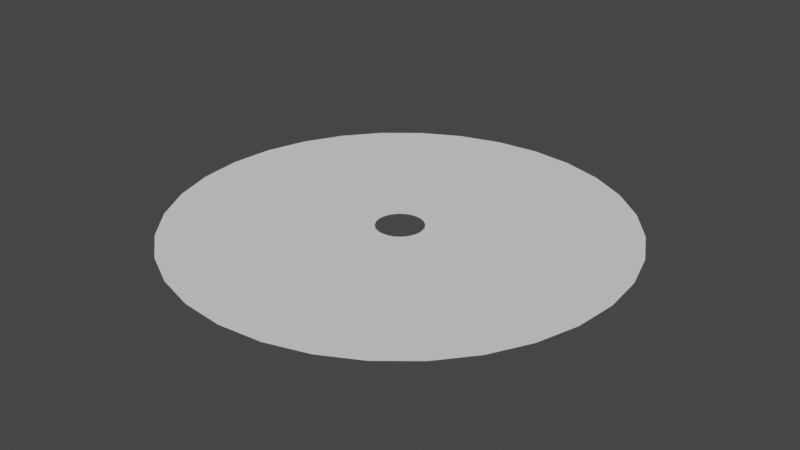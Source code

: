 # Source: Disk_mesh.blend  (saved by Blender 2.80.75; exported with 4.5.12 LTS)
import bpy
from mathutils import Matrix  # noqa: F401  (used for matrix-valued properties, if any)

bpy.ops.wm.read_factory_settings(use_empty=True)
scene = bpy.context.scene
scene.name = 'Scene'

# ---- collections
col_collection = bpy.data.collections.new('Collection'); scene.collection.children.link(col_collection)

# ---- world
world_world = bpy.data.worlds.new('World'); scene.world = world_world
world_world.use_nodes = True; world_world.node_tree.nodes.clear()
_N = world_world.node_tree.nodes; _L = world_world.node_tree.links
n0 = _N.new('ShaderNodeOutputWorld'); n0.name = 'World Output'; n0.location = (300, 300)
n1 = _N.new('ShaderNodeBackground'); n1.name = 'Background'; n1.location = (10, 300)
n1.inputs[0].default_value = (0.05088, 0.05088, 0.05088, 1.0)
_L.new(n1.outputs[0], n0.inputs[0])
n0.is_active_output = True
world_world.color = (0.05088, 0.05088, 0.05088)
world_world.use_sun_shadow = False
world_world.sun_shadow_jitter_overblur = 0.0

# ---- meshes
me_circle = bpy.data.meshes.new('Circle')
me_circle.from_pydata([(0.0, 1.0, 0.0), (-0.1951, 0.9808, 0.0), (-0.3827, 0.9239, 0.0), (-0.5556, 0.8315, 0.0), (-0.7071, 0.7071, 0.0), (-0.8315, 0.5556, 0.0), (-0.9239, 0.3827, 0.0), (-0.9808, 0.1951, 0.0), (-1.0, 7.55e-08, 0.0), (-0.9808, -0.1951, 0.0), (-0.9239, -0.3827, 0.0), (-0.8315, -0.5556, 0.0), (-0.7071, -0.7071, 0.0), (-0.5556, -0.8315, 0.0), (-0.3827, -0.9239, 0.0), (-0.1951, -0.9808, 0.0), (3.258e-07, -1.0, 0.0), (0.1951, -0.9808, 0.0), (0.3827, -0.9239, 0.0), (0.5556, -0.8315, 0.0), (0.7071, -0.7071, 0.0), (0.8315, -0.5556, 0.0), (0.9239, -0.3827, 0.0), (0.9808, -0.1951, 0.0), (1.0, 9.656e-07, 0.0), (0.9808, 0.1951, 0.0), (0.9239, 0.3827, 0.0), (0.8315, 0.5556, 0.0), (0.7071, 0.7071, 0.0), (0.5556, 0.8315, 0.0), (0.3827, 0.9239, 0.0), (0.1951, 0.9808, 0.0), (-1.037e-07, 0.1046, 0.0), (-0.0204, 0.1025, 0.0), (-0.04001, 0.09659, 0.0), (-0.05809, 0.08693, 0.0), (-0.07393, 0.07393, 0.0), (-0.08693, 0.05809, 0.0), (-0.09659, 0.04001, 0.0), (-0.1025, 0.0204, 0.0), (-0.1046, 2.646e-07, 0.0), (-0.1025, -0.0204, 0.0), (-0.09659, -0.04001, 0.0), (-0.08693, -0.05808, 0.0), (-0.07393, -0.07393, 0.0), (-0.05809, -0.08693, 0.0), (-0.04001, -0.09659, 0.0), (-0.0204, -0.1025, 0.0), (-6.964e-08, -0.1045, 0.0), (0.0204, -0.1025, 0.0), (0.04001, -0.09659, 0.0), (0.05808, -0.08693, 0.0), (0.07393, -0.07393, 0.0), (0.08693, -0.05808, 0.0), (0.09659, -0.04001, 0.0), (0.1025, -0.0204, 0.0), (0.1046, 3.576e-07, 0.0), (0.1025, 0.0204, 0.0), (0.09659, 0.04001, 0.0), (0.08693, 0.05809, 0.0), (0.07393, 0.07393, 0.0), (0.05808, 0.08693, 0.0), (0.04001, 0.09659, 0.0), (0.0204, 0.1025, 0.0), (-0.1602, -0.8051, 0.0), (-0.1252, -0.6295, 0.0), (-0.09027, -0.4538, 0.0), (-0.05534, -0.2782, 0.0), (9.455e-09, -0.2836, 0.0), (8.855e-08, -0.4627, 0.0), (1.676e-07, -0.6418, 0.0), (2.467e-07, -0.8209, 0.0), (-0.3141, 0.7584, 0.0), (-0.2456, 0.593, 0.0), (-0.1771, 0.4275, 0.0), (-0.1085, 0.262, 0.0), (-0.1576, 0.2358, 0.0), (-0.2571, 0.3847, 0.0), (-0.3566, 0.5337, 0.0), (-0.4561, 0.6826, 0.0), (0.4561, 0.6826, 0.0), (0.3566, 0.5337, 0.0), (0.2571, 0.3847, 0.0), (0.1576, 0.2358, 0.0), (0.1085, 0.262, 0.0), (0.1771, 0.4275, 0.0), (0.2456, 0.593, 0.0), (0.3141, 0.7584, 0.0), (0.05534, -0.2782, 0.0), (0.09027, -0.4538, 0.0), (0.1252, -0.6295, 0.0), (0.1602, -0.8051, 0.0), (-0.2006, 0.2006, 0.0), (-0.3272, 0.3272, 0.0), (-0.4538, 0.4538, 0.0), (-0.5805, 0.5805, 0.0), (0.05533, 0.2782, 0.0), (0.09027, 0.4538, 0.0), (0.1252, 0.6295, 0.0), (0.1602, 0.8051, 0.0), (0.1085, -0.262, 0.0), (0.1771, -0.4275, 0.0), (0.2456, -0.593, 0.0), (0.3141, -0.7584, 0.0), (-0.2358, 0.1576, 0.0), (-0.3847, 0.2571, 0.0), (-0.5337, 0.3566, 0.0), (-0.6826, 0.4561, 0.0), (-8.297e-08, 0.2836, 0.0), (-6.223e-08, 0.4627, 0.0), (-4.148e-08, 0.6418, 0.0), (-2.074e-08, 0.8209, 0.0), (0.1576, -0.2358, 0.0), (0.2571, -0.3847, 0.0), (0.3566, -0.5337, 0.0), (0.4561, -0.6826, 0.0), (-0.262, 0.1085, 0.0), (-0.4275, 0.1771, 0.0), (-0.593, 0.2456, 0.0), (-0.7584, 0.3141, 0.0), (0.2006, -0.2006, 0.0), (0.3272, -0.3272, 0.0), (0.4538, -0.4538, 0.0), (0.5805, -0.5805, 0.0), (-0.2782, 0.05534, 0.0), (-0.4538, 0.09027, 0.0), (-0.6295, 0.1252, 0.0), (-0.8051, 0.1602, 0.0), (0.2358, -0.1576, 0.0), (0.3847, -0.2571, 0.0), (0.5337, -0.3566, 0.0), (0.6826, -0.4561, 0.0), (-0.2836, 2.268e-07, 0.0), (-0.4627, 1.889e-07, 0.0), (-0.6418, 1.511e-07, 0.0), (-0.8209, 1.133e-07, 0.0), (0.262, -0.1085, 0.0), (0.4275, -0.1771, 0.0), (0.593, -0.2456, 0.0), (0.7584, -0.3141, 0.0), (-0.2782, -0.05534, 0.0), (-0.4538, -0.09027, 0.0), (-0.6295, -0.1252, 0.0), (-0.8051, -0.1602, 0.0), (0.2782, -0.05534, 0.0), (0.4538, -0.09027, 0.0), (0.6295, -0.1252, 0.0), (0.8051, -0.1602, 0.0), (-0.262, -0.1085, 0.0), (-0.4275, -0.1771, 0.0), (-0.593, -0.2456, 0.0), (-0.7584, -0.3141, 0.0), (0.2836, 4.792e-07, 0.0), (0.4627, 6.008e-07, 0.0), (0.6418, 7.224e-07, 0.0), (0.8209, 8.44e-07, 0.0), (-0.2358, -0.1576, 0.0), (-0.3847, -0.2571, 0.0), (-0.5337, -0.3566, 0.0), (-0.6826, -0.4561, 0.0), (0.2782, 0.05534, 0.0), (0.4538, 0.09027, 0.0), (0.6295, 0.1252, 0.0), (0.8051, 0.1602, 0.0), (-0.2006, -0.2006, 0.0), (-0.3272, -0.3272, 0.0), (-0.4538, -0.4538, 0.0), (-0.5805, -0.5805, 0.0), (0.262, 0.1085, 0.0), (0.4275, 0.1771, 0.0), (0.593, 0.2456, 0.0), (0.7584, 0.3141, 0.0), (-0.1576, -0.2358, 0.0), (-0.2571, -0.3847, 0.0), (-0.3566, -0.5337, 0.0), (-0.4561, -0.6826, 0.0), (0.2358, 0.1576, 0.0), (0.3847, 0.2571, 0.0), (0.5337, 0.3566, 0.0), (0.6826, 0.4561, 0.0), (-0.1085, -0.262, 0.0), (-0.1771, -0.4275, 0.0), (-0.2456, -0.593, 0.0), (-0.3141, -0.7584, 0.0), (-0.05534, 0.2782, 0.0), (-0.09027, 0.4538, 0.0), (-0.1252, 0.6295, 0.0), (-0.1602, 0.8051, 0.0), (0.2006, 0.2006, 0.0), (0.3272, 0.3272, 0.0), (0.4538, 0.4538, 0.0), (0.5805, 0.5805, 0.0), (-0.02378, -0.1196, 0.0), (-0.04665, 0.1126, 0.0), (0.06773, 0.1014, 0.0), (-6.198e-08, -0.1219, 0.0), (-0.06773, 0.1014, 0.0), (0.04665, 0.1126, 0.0), (0.02378, -0.1196, 0.0), (-0.0862, 0.0862, 0.0), (0.02378, 0.1196, 0.0), (0.04665, -0.1126, 0.0), (-0.1014, 0.06773, 0.0), (-1.017e-07, 0.1219, 0.0), (0.06773, -0.1014, 0.0), (-0.1126, 0.04665, 0.0), (0.0862, -0.0862, 0.0), (-0.1196, 0.02378, 0.0), (0.1014, -0.06773, 0.0), (-0.1219, 2.609e-07, 0.0), (0.1126, -0.04665, 0.0), (-0.1196, -0.02378, 0.0), (0.1196, -0.02378, 0.0), (-0.1126, -0.04665, 0.0), (0.1219, 3.694e-07, 0.0), (-0.1014, -0.06773, 0.0), (0.1196, 0.02378, 0.0), (-0.0862, -0.0862, 0.0), (0.1126, 0.04665, 0.0), (-0.06773, -0.1014, 0.0), (0.1014, 0.06773, 0.0), (-0.04665, -0.1126, 0.0), (-0.02378, 0.1196, 0.0), (0.0862, 0.0862, 0.0)], [], [(195, 192, 47, 48), (196, 193, 34, 35), (197, 194, 61, 62), (198, 195, 48, 49), (199, 196, 35, 36), (200, 197, 62, 63), (201, 198, 49, 50), (202, 199, 36, 37), (203, 200, 63, 32), (204, 201, 50, 51), (205, 202, 37, 38), (206, 204, 51, 52), (207, 205, 38, 39), (208, 206, 52, 53), (209, 207, 39, 40), (210, 208, 53, 54), (211, 209, 40, 41), (212, 210, 54, 55), (213, 211, 41, 42), (214, 212, 55, 56), (215, 213, 42, 43), (216, 214, 56, 57), (217, 215, 43, 44), (218, 216, 57, 58), (219, 217, 44, 45), (220, 218, 58, 59), (221, 219, 45, 46), (222, 203, 32, 33), (223, 220, 59, 60), (192, 221, 46, 47), (193, 222, 33, 34), (194, 223, 60, 61), (29, 28, 191, 80), (80, 191, 190, 81), (81, 190, 189, 82), (82, 189, 188, 83), (2, 1, 187, 72), (72, 187, 186, 73), (73, 186, 185, 74), (74, 185, 184, 75), (15, 14, 183, 64), (64, 183, 182, 65), (65, 182, 181, 66), (66, 181, 180, 67), (28, 27, 179, 191), (191, 179, 178, 190), (190, 178, 177, 189), (189, 177, 176, 188), (1, 0, 111, 187), (187, 111, 110, 186), (186, 110, 109, 185), (185, 109, 108, 184), (14, 13, 175, 183), (183, 175, 174, 182), (182, 174, 173, 181), (181, 173, 172, 180), (27, 26, 171, 179), (179, 171, 170, 178), (178, 170, 169, 177), (177, 169, 168, 176), (13, 12, 167, 175), (175, 167, 166, 174), (174, 166, 165, 173), (173, 165, 164, 172), (26, 25, 163, 171), (171, 163, 162, 170), (170, 162, 161, 169), (169, 161, 160, 168), (12, 11, 159, 167), (167, 159, 158, 166), (166, 158, 157, 165), (165, 157, 156, 164), (25, 24, 155, 163), (163, 155, 154, 162), (162, 154, 153, 161), (161, 153, 152, 160), (11, 10, 151, 159), (159, 151, 150, 158), (158, 150, 149, 157), (157, 149, 148, 156), (24, 23, 147, 155), (155, 147, 146, 154), (154, 146, 145, 153), (153, 145, 144, 152), (10, 9, 143, 151), (151, 143, 142, 150), (150, 142, 141, 149), (149, 141, 140, 148), (23, 22, 139, 147), (147, 139, 138, 146), (146, 138, 137, 145), (145, 137, 136, 144), (9, 8, 135, 143), (143, 135, 134, 142), (142, 134, 133, 141), (141, 133, 132, 140), (22, 21, 131, 139), (139, 131, 130, 138), (138, 130, 129, 137), (137, 129, 128, 136), (8, 7, 127, 135), (135, 127, 126, 134), (134, 126, 125, 133), (133, 125, 124, 132), (21, 20, 123, 131), (131, 123, 122, 130), (130, 122, 121, 129), (129, 121, 120, 128), (7, 6, 119, 127), (127, 119, 118, 126), (126, 118, 117, 125), (125, 117, 116, 124), (20, 19, 115, 123), (123, 115, 114, 122), (122, 114, 113, 121), (121, 113, 112, 120), (6, 5, 107, 119), (119, 107, 106, 118), (118, 106, 105, 117), (117, 105, 104, 116), (19, 18, 103, 115), (115, 103, 102, 114), (114, 102, 101, 113), (113, 101, 100, 112), (0, 31, 99, 111), (111, 99, 98, 110), (110, 98, 97, 109), (109, 97, 96, 108), (5, 4, 95, 107), (107, 95, 94, 106), (106, 94, 93, 105), (105, 93, 92, 104), (18, 17, 91, 103), (103, 91, 90, 102), (102, 90, 89, 101), (101, 89, 88, 100), (31, 30, 87, 99), (99, 87, 86, 98), (98, 86, 85, 97), (97, 85, 84, 96), (4, 3, 79, 95), (95, 79, 78, 94), (94, 78, 77, 93), (93, 77, 76, 92), (17, 16, 71, 91), (91, 71, 70, 90), (90, 70, 69, 89), (89, 69, 68, 88), (30, 29, 80, 87), (87, 80, 81, 86), (86, 81, 82, 85), (85, 82, 83, 84), (3, 2, 72, 79), (79, 72, 73, 78), (78, 73, 74, 77), (77, 74, 75, 76), (16, 15, 64, 71), (71, 64, 65, 70), (70, 65, 66, 69), (69, 66, 67, 68), (83, 188, 223, 194), (75, 184, 222, 193), (67, 180, 221, 192), (188, 176, 220, 223), (184, 108, 203, 222), (180, 172, 219, 221), (176, 168, 218, 220), (172, 164, 217, 219), (168, 160, 216, 218), (164, 156, 215, 217), (160, 152, 214, 216), (156, 148, 213, 215), (152, 144, 212, 214), (148, 140, 211, 213), (144, 136, 210, 212), (140, 132, 209, 211), (136, 128, 208, 210), (132, 124, 207, 209), (128, 120, 206, 208), (124, 116, 205, 207), (120, 112, 204, 206), (116, 104, 202, 205), (112, 100, 201, 204), (108, 96, 200, 203), (104, 92, 199, 202), (100, 88, 198, 201), (96, 84, 197, 200), (92, 76, 196, 199), (88, 68, 195, 198), (84, 83, 194, 197), (76, 75, 193, 196), (68, 67, 192, 195)])
_uv = me_circle.uv_layers.new(name='UVMap')
_uv.uv.foreach_set('vector', [0.3431, 0.9768, 0.3119, 0.9768, 0.3119, 0.9961, 0.3431, 0.9961, 0.9356, 0.9768, 0.9044, 0.9768, 0.9044, 0.9961, 0.9356, 0.9961, 0.7797, 0.9768, 0.7485, 0.9768, 0.7485, 0.9961, 0.7797, 0.9961, 0.3743, 0.9768, 0.3431, 0.9768, 0.3431, 0.9961, 0.3743, 0.9961, 0.9668, 0.9768, 0.9356, 0.9768, 0.9356, 0.9961, 0.9668, 0.9961, 0.8109, 0.9768, 0.7797, 0.9768, 0.7797, 0.9961, 0.8109, 0.9961, 0.4054, 0.9768, 0.3743, 0.9768, 0.3743, 0.9961, 0.4054, 0.9961, 0.998, 0.9768, 0.9668, 0.9768, 0.9668, 0.9961, 0.998, 0.9961, 0.8421, 0.9768, 0.8109, 0.9768, 0.8109, 0.9961, 0.8421, 0.9961, 0.4366, 0.9768, 0.4054, 0.9768, 0.4054, 0.9961, 0.4366, 0.9961, 0.03119, 0.9768, 0.0, 0.9768, 0.0, 0.9961, 0.03119, 0.9961, 0.4678, 0.9768, 0.4366, 0.9768, 0.4366, 0.9961, 0.4678, 0.9961, 0.06238, 0.9768, 0.03119, 0.9768, 0.03119, 0.9961, 0.06238, 0.9961, 0.499, 0.9768, 0.4678, 0.9768, 0.4678, 0.9961, 0.499, 0.9961, 0.09356, 0.9768, 0.06238, 0.9768, 0.06238, 0.9961, 0.09356, 0.9961, 0.5302, 0.9768, 0.499, 0.9768, 0.499, 0.9961, 0.5302, 0.9961, 0.1248, 0.9768, 0.09356, 0.9768, 0.09356, 0.9961, 0.1248, 0.9961, 0.5614, 0.9768, 0.5302, 0.9768, 0.5302, 0.9961, 0.5614, 0.9961, 0.1559, 0.9768, 0.1248, 0.9768, 0.1248, 0.9961, 0.1559, 0.9961, 0.5926, 0.9768, 0.5614, 0.9768, 0.5614, 0.9961, 0.5926, 0.9961, 0.1871, 0.9768, 0.1559, 0.9768, 0.1559, 0.9961, 0.1871, 0.9961, 0.6238, 0.9768, 0.5926, 0.9768, 0.5926, 0.9961, 0.6238, 0.9961, 0.2183, 0.9768, 0.1871, 0.9768, 0.1871, 0.9961, 0.2183, 0.9961, 0.6549, 0.9768, 0.6238, 0.9768, 0.6238, 0.9961, 0.6549, 0.9961, 0.2495, 0.9768, 0.2183, 0.9768, 0.2183, 0.9961, 0.2495, 0.9961, 0.6861, 0.9768, 0.6549, 0.9768, 0.6549, 0.9961, 0.6861, 0.9961, 0.2807, 0.9768, 0.2495, 0.9768, 0.2495, 0.9961, 0.2807, 0.9961, 0.8733, 0.9768, 0.8421, 0.9768, 0.8421, 0.9961, 0.8733, 0.9961, 0.7173, 0.9768, 0.6861, 0.9768, 0.6861, 0.9961, 0.7173, 0.9961, 0.3119, 0.9768, 0.2807, 0.9768, 0.2807, 0.9961, 0.3119, 0.9961, 0.9044, 0.9768, 0.8733, 0.9768, 0.8733, 0.9961, 0.9044, 0.9961, 0.7485, 0.9768, 0.7173, 0.9768, 0.7173, 0.9961, 0.7485, 0.9961, 0.7485, 2.98e-08, 0.7173, 2.98e-08, 0.7173, 0.1992, 0.7485, 0.1992, 0.7485, 0.1992, 0.7173, 0.1992, 0.7173, 0.3985, 0.7485, 0.3985, 0.7485, 0.3985, 0.7173, 0.3985, 0.7173, 0.5977, 0.7485, 0.5977, 0.7485, 0.5977, 0.7173, 0.5977, 0.7173, 0.7969, 0.7485, 0.7969, 0.9044, 2.98e-08, 0.8733, 2.98e-08, 0.8733, 0.1992, 0.9044, 0.1992, 0.9044, 0.1992, 0.8733, 0.1992, 0.8733, 0.3985, 0.9044, 0.3985, 0.9044, 0.3985, 0.8733, 0.3985, 0.8733, 0.5977, 0.9044, 0.5977, 0.9044, 0.5977, 0.8733, 0.5977, 0.8733, 0.7969, 0.9044, 0.7969, 0.3119, 2.98e-08, 0.2807, 2.98e-08, 0.2807, 0.1992, 0.3119, 0.1992, 0.3119, 0.1992, 0.2807, 0.1992, 0.2807, 0.3985, 0.3119, 0.3985, 0.3119, 0.3985, 0.2807, 0.3985, 0.2807, 0.5977, 0.3119, 0.5977, 0.3119, 0.5977, 0.2807, 0.5977, 0.2807, 0.7969, 0.3119, 0.7969, 0.7173, 2.98e-08, 0.6861, 2.98e-08, 0.6861, 0.1992, 0.7173, 0.1992, 0.7173, 0.1992, 0.6861, 0.1992, 0.6861, 0.3985, 0.7173, 0.3985, 0.7173, 0.3985, 0.6861, 0.3985, 0.6861, 0.5977, 0.7173, 0.5977, 0.7173, 0.5977, 0.6861, 0.5977, 0.6861, 0.7969, 0.7173, 0.7969, 0.8733, 2.98e-08, 0.8421, 2.98e-08, 0.8421, 0.1992, 0.8733, 0.1992, 0.8733, 0.1992, 0.8421, 0.1992, 0.8421, 0.3985, 0.8733, 0.3985, 0.8733, 0.3985, 0.8421, 0.3985, 0.8421, 0.5977, 0.8733, 0.5977, 0.8733, 0.5977, 0.8421, 0.5977, 0.8421, 0.7969, 0.8733, 0.7969, 0.2807, 2.98e-08, 0.2495, 2.98e-08, 0.2495, 0.1992, 0.2807, 0.1992, 0.2807, 0.1992, 0.2495, 0.1992, 0.2495, 0.3985, 0.2807, 0.3985, 0.2807, 0.3985, 0.2495, 0.3985, 0.2495, 0.5977, 0.2807, 0.5977, 0.2807, 0.5977, 0.2495, 0.5977, 0.2495, 0.7969, 0.2807, 0.7969, 0.6861, 2.98e-08, 0.6549, 2.98e-08, 0.6549, 0.1992, 0.6861, 0.1992, 0.6861, 0.1992, 0.6549, 0.1992, 0.6549, 0.3985, 0.6861, 0.3985, 0.6861, 0.3985, 0.6549, 0.3985, 0.6549, 0.5977, 0.6861, 0.5977, 0.6861, 0.5977, 0.6549, 0.5977, 0.6549, 0.7969, 0.6861, 0.7969, 0.2495, 2.98e-08, 0.2183, 2.98e-08, 0.2183, 0.1992, 0.2495, 0.1992, 0.2495, 0.1992, 0.2183, 0.1992, 0.2183, 0.3985, 0.2495, 0.3985, 0.2495, 0.3985, 0.2183, 0.3985, 0.2183, 0.5977, 0.2495, 0.5977, 0.2495, 0.5977, 0.2183, 0.5977, 0.2183, 0.7969, 0.2495, 0.7969, 0.6549, 2.98e-08, 0.6238, 2.98e-08, 0.6238, 0.1992, 0.6549, 0.1992, 0.6549, 0.1992, 0.6238, 0.1992, 0.6238, 0.3985, 0.6549, 0.3985, 0.6549, 0.3985, 0.6238, 0.3985, 0.6238, 0.5977, 0.6549, 0.5977, 0.6549, 0.5977, 0.6238, 0.5977, 0.6238, 0.7969, 0.6549, 0.7969, 0.2183, 2.98e-08, 0.1871, 2.98e-08, 0.1871, 0.1992, 0.2183, 0.1992, 0.2183, 0.1992, 0.1871, 0.1992, 0.1871, 0.3985, 0.2183, 0.3985, 0.2183, 0.3985, 0.1871, 0.3985, 0.1871, 0.5977, 0.2183, 0.5977, 0.2183, 0.5977, 0.1871, 0.5977, 0.1871, 0.7969, 0.2183, 0.7969, 0.6238, 2.98e-08, 0.5926, 2.98e-08, 0.5926, 0.1992, 0.6238, 0.1992, 0.6238, 0.1992, 0.5926, 0.1992, 0.5926, 0.3985, 0.6238, 0.3985, 0.6238, 0.3985, 0.5926, 0.3985, 0.5926, 0.5977, 0.6238, 0.5977, 0.6238, 0.5977, 0.5926, 0.5977, 0.5926, 0.7969, 0.6238, 0.7969, 0.1871, 2.98e-08, 0.1559, 2.98e-08, 0.1559, 0.1992, 0.1871, 0.1992, 0.1871, 0.1992, 0.1559, 0.1992, 0.1559, 0.3985, 0.1871, 0.3985, 0.1871, 0.3985, 0.1559, 0.3985, 0.1559, 0.5977, 0.1871, 0.5977, 0.1871, 0.5977, 0.1559, 0.5977, 0.1559, 0.7969, 0.1871, 0.7969, 0.5926, 2.98e-08, 0.5614, 2.98e-08, 0.5614, 0.1992, 0.5926, 0.1992, 0.5926, 0.1992, 0.5614, 0.1992, 0.5614, 0.3985, 0.5926, 0.3985, 0.5926, 0.3985, 0.5614, 0.3985, 0.5614, 0.5977, 0.5926, 0.5977, 0.5926, 0.5977, 0.5614, 0.5977, 0.5614, 0.7969, 0.5926, 0.7969, 0.1559, 2.98e-08, 0.1248, 2.98e-08, 0.1248, 0.1992, 0.1559, 0.1992, 0.1559, 0.1992, 0.1248, 0.1992, 0.1248, 0.3985, 0.1559, 0.3985, 0.1559, 0.3985, 0.1248, 0.3985, 0.1248, 0.5977, 0.1559, 0.5977, 0.1559, 0.5977, 0.1248, 0.5977, 0.1248, 0.7969, 0.1559, 0.7969, 0.5614, 2.98e-08, 0.5302, 2.98e-08, 0.5302, 0.1992, 0.5614, 0.1992, 0.5614, 0.1992, 0.5302, 0.1992, 0.5302, 0.3985, 0.5614, 0.3985, 0.5614, 0.3985, 0.5302, 0.3985, 0.5302, 0.5977, 0.5614, 0.5977, 0.5614, 0.5977, 0.5302, 0.5977, 0.5302, 0.7969, 0.5614, 0.7969, 0.1248, 2.98e-08, 0.09356, 2.98e-08, 0.09356, 0.1992, 0.1248, 0.1992, 0.1248, 0.1992, 0.09356, 0.1992, 0.09356, 0.3985, 0.1248, 0.3985, 0.1248, 0.3985, 0.09356, 0.3985, 0.09356, 0.5977, 0.1248, 0.5977, 0.1248, 0.5977, 0.09356, 0.5977, 0.09356, 0.7969, 0.1248, 0.7969, 0.5302, 2.98e-08, 0.499, 2.98e-08, 0.499, 0.1992, 0.5302, 0.1992, 0.5302, 0.1992, 0.499, 0.1992, 0.499, 0.3985, 0.5302, 0.3985, 0.5302, 0.3985, 0.499, 0.3985, 0.499, 0.5977, 0.5302, 0.5977, 0.5302, 0.5977, 0.499, 0.5977, 0.499, 0.7969, 0.5302, 0.7969, 0.09356, 2.98e-08, 0.06238, 2.98e-08, 0.06238, 0.1992, 0.09356, 0.1992, 0.09356, 0.1992, 0.06238, 0.1992, 0.06238, 0.3985, 0.09356, 0.3985, 0.09356, 0.3985, 0.06238, 0.3985, 0.06238, 0.5977, 0.09356, 0.5977, 0.09356, 0.5977, 0.06238, 0.5977, 0.06238, 0.7969, 0.09356, 0.7969, 0.499, 2.98e-08, 0.4678, 2.98e-08, 0.4678, 0.1992, 0.499, 0.1992, 0.499, 0.1992, 0.4678, 0.1992, 0.4678, 0.3985, 0.499, 0.3985, 0.499, 0.3985, 0.4678, 0.3985, 0.4678, 0.5977, 0.499, 0.5977, 0.499, 0.5977, 0.4678, 0.5977, 0.4678, 0.7969, 0.499, 0.7969, 0.06238, 2.98e-08, 0.03119, 2.98e-08, 0.03119, 0.1992, 0.06238, 0.1992, 0.06238, 0.1992, 0.03119, 0.1992, 0.03119, 0.3985, 0.06238, 0.3985, 0.06238, 0.3985, 0.03119, 0.3985, 0.03119, 0.5977, 0.06238, 0.5977, 0.06238, 0.5977, 0.03119, 0.5977, 0.03119, 0.7969, 0.06238, 0.7969, 0.4678, 2.98e-08, 0.4366, 2.98e-08, 0.4366, 0.1992, 0.4678, 0.1992, 0.4678, 0.1992, 0.4366, 0.1992, 0.4366, 0.3985, 0.4678, 0.3985, 0.4678, 0.3985, 0.4366, 0.3985, 0.4366, 0.5977, 0.4678, 0.5977, 0.4678, 0.5977, 0.4366, 0.5977, 0.4366, 0.7969, 0.4678, 0.7969, 0.03119, 2.98e-08, 0.0, 2.98e-08, 0.0, 0.1992, 0.03119, 0.1992, 0.03119, 0.1992, 0.0, 0.1992, 0.0, 0.3985, 0.03119, 0.3985, 0.03119, 0.3985, 0.0, 0.3985, 0.0, 0.5977, 0.03119, 0.5977, 0.03119, 0.5977, 0.0, 0.5977, 0.0, 0.7969, 0.03119, 0.7969, 0.4366, 2.98e-08, 0.4054, 2.98e-08, 0.4054, 0.1992, 0.4366, 0.1992, 0.4366, 0.1992, 0.4054, 0.1992, 0.4054, 0.3985, 0.4366, 0.3985, 0.4366, 0.3985, 0.4054, 0.3985, 0.4054, 0.5977, 0.4366, 0.5977, 0.4366, 0.5977, 0.4054, 0.5977, 0.4054, 0.7969, 0.4366, 0.7969, 0.8421, 2.98e-08, 0.8109, 2.98e-08, 0.8109, 0.1992, 0.8421, 0.1992, 0.8421, 0.1992, 0.8109, 0.1992, 0.8109, 0.3985, 0.8421, 0.3985, 0.8421, 0.3985, 0.8109, 0.3985, 0.8109, 0.5977, 0.8421, 0.5977, 0.8421, 0.5977, 0.8109, 0.5977, 0.8109, 0.7969, 0.8421, 0.7969, 0.998, 2.98e-08, 0.9668, 2.98e-08, 0.9668, 0.1992, 0.998, 0.1992, 0.998, 0.1992, 0.9668, 0.1992, 0.9668, 0.3985, 0.998, 0.3985, 0.998, 0.3985, 0.9668, 0.3985, 0.9668, 0.5977, 0.998, 0.5977, 0.998, 0.5977, 0.9668, 0.5977, 0.9668, 0.7969, 0.998, 0.7969, 0.4054, 2.98e-08, 0.3743, 2.98e-08, 0.3743, 0.1992, 0.4054, 0.1992, 0.4054, 0.1992, 0.3743, 0.1992, 0.3743, 0.3985, 0.4054, 0.3985, 0.4054, 0.3985, 0.3743, 0.3985, 0.3743, 0.5977, 0.4054, 0.5977, 0.4054, 0.5977, 0.3743, 0.5977, 0.3743, 0.7969, 0.4054, 0.7969, 0.8109, 2.98e-08, 0.7797, 2.98e-08, 0.7797, 0.1992, 0.8109, 0.1992, 0.8109, 0.1992, 0.7797, 0.1992, 0.7797, 0.3985, 0.8109, 0.3985, 0.8109, 0.3985, 0.7797, 0.3985, 0.7797, 0.5977, 0.8109, 0.5977, 0.8109, 0.5977, 0.7797, 0.5977, 0.7797, 0.7969, 0.8109, 0.7969, 0.9668, 2.98e-08, 0.9356, 2.98e-08, 0.9356, 0.1992, 0.9668, 0.1992, 0.9668, 0.1992, 0.9356, 0.1992, 0.9356, 0.3985, 0.9668, 0.3985, 0.9668, 0.3985, 0.9356, 0.3985, 0.9356, 0.5977, 0.9668, 0.5977, 0.9668, 0.5977, 0.9356, 0.5977, 0.9356, 0.7969, 0.9668, 0.7969, 0.3743, 2.98e-08, 0.3431, 2.98e-08, 0.3431, 0.1992, 0.3743, 0.1992, 0.3743, 0.1992, 0.3431, 0.1992, 0.3431, 0.3985, 0.3743, 0.3985, 0.3743, 0.3985, 0.3431, 0.3985, 0.3431, 0.5977, 0.3743, 0.5977, 0.3743, 0.5977, 0.3431, 0.5977, 0.3431, 0.7969, 0.3743, 0.7969, 0.7797, 2.98e-08, 0.7485, 2.98e-08, 0.7485, 0.1992, 0.7797, 0.1992, 0.7797, 0.1992, 0.7485, 0.1992, 0.7485, 0.3985, 0.7797, 0.3985, 0.7797, 0.3985, 0.7485, 0.3985, 0.7485, 0.5977, 0.7797, 0.5977, 0.7797, 0.5977, 0.7485, 0.5977, 0.7485, 0.7969, 0.7797, 0.7969, 0.9356, 2.98e-08, 0.9044, 2.98e-08, 0.9044, 0.1992, 0.9356, 0.1992, 0.9356, 0.1992, 0.9044, 0.1992, 0.9044, 0.3985, 0.9356, 0.3985, 0.9356, 0.3985, 0.9044, 0.3985, 0.9044, 0.5977, 0.9356, 0.5977, 0.9356, 0.5977, 0.9044, 0.5977, 0.9044, 0.7969, 0.9356, 0.7969, 0.3431, 2.98e-08, 0.3119, 2.98e-08, 0.3119, 0.1992, 0.3431, 0.1992, 0.3431, 0.1992, 0.3119, 0.1992, 0.3119, 0.3985, 0.3431, 0.3985, 0.3431, 0.3985, 0.3119, 0.3985, 0.3119, 0.5977, 0.3431, 0.5977, 0.3431, 0.5977, 0.3119, 0.5977, 0.3119, 0.7969, 0.3431, 0.7969, 0.7485, 0.7969, 0.7173, 0.7969, 0.7173, 0.9768, 0.7485, 0.9768, 0.9044, 0.7969, 0.8733, 0.7969, 0.8733, 0.9768, 0.9044, 0.9768, 0.3119, 0.7969, 0.2807, 0.7969, 0.2807, 0.9768, 0.3119, 0.9768, 0.7173, 0.7969, 0.6861, 0.7969, 0.6861, 0.9768, 0.7173, 0.9768, 0.8733, 0.7969, 0.8421, 0.7969, 0.8421, 0.9768, 0.8733, 0.9768, 0.2807, 0.7969, 0.2495, 0.7969, 0.2495, 0.9768, 0.2807, 0.9768, 0.6861, 0.7969, 0.6549, 0.7969, 0.6549, 0.9768, 0.6861, 0.9768, 0.2495, 0.7969, 0.2183, 0.7969, 0.2183, 0.9768, 0.2495, 0.9768, 0.6549, 0.7969, 0.6238, 0.7969, 0.6238, 0.9768, 0.6549, 0.9768, 0.2183, 0.7969, 0.1871, 0.7969, 0.1871, 0.9768, 0.2183, 0.9768, 0.6238, 0.7969, 0.5926, 0.7969, 0.5926, 0.9768, 0.6238, 0.9768, 0.1871, 0.7969, 0.1559, 0.7969, 0.1559, 0.9768, 0.1871, 0.9768, 0.5926, 0.7969, 0.5614, 0.7969, 0.5614, 0.9768, 0.5926, 0.9768, 0.1559, 0.7969, 0.1248, 0.7969, 0.1248, 0.9768, 0.1559, 0.9768, 0.5614, 0.7969, 0.5302, 0.7969, 0.5302, 0.9768, 0.5614, 0.9768, 0.1248, 0.7969, 0.09356, 0.7969, 0.09356, 0.9768, 0.1248, 0.9768, 0.5302, 0.7969, 0.499, 0.7969, 0.499, 0.9768, 0.5302, 0.9768, 0.09356, 0.7969, 0.06238, 0.7969, 0.06238, 0.9768, 0.09356, 0.9768, 0.499, 0.7969, 0.4678, 0.7969, 0.4678, 0.9768, 0.499, 0.9768, 0.06238, 0.7969, 0.03119, 0.7969, 0.03119, 0.9768, 0.06238, 0.9768, 0.4678, 0.7969, 0.4366, 0.7969, 0.4366, 0.9768, 0.4678, 0.9768, 0.03119, 0.7969, 0.0, 0.7969, 0.0, 0.9768, 0.03119, 0.9768, 0.4366, 0.7969, 0.4054, 0.7969, 0.4054, 0.9768, 0.4366, 0.9768, 0.8421, 0.7969, 0.8109, 0.7969, 0.8109, 0.9768, 0.8421, 0.9768, 0.998, 0.7969, 0.9668, 0.7969, 0.9668, 0.9768, 0.998, 0.9768, 0.4054, 0.7969, 0.3743, 0.7969, 0.3743, 0.9768, 0.4054, 0.9768, 0.8109, 0.7969, 0.7797, 0.7969, 0.7797, 0.9768, 0.8109, 0.9768, 0.9668, 0.7969, 0.9356, 0.7969, 0.9356, 0.9768, 0.9668, 0.9768, 0.3743, 0.7969, 0.3431, 0.7969, 0.3431, 0.9768, 0.3743, 0.9768, 0.7797, 0.7969, 0.7485, 0.7969, 0.7485, 0.9768, 0.7797, 0.9768, 0.9356, 0.7969, 0.9044, 0.7969, 0.9044, 0.9768, 0.9356, 0.9768, 0.3431, 0.7969, 0.3119, 0.7969, 0.3119, 0.9768, 0.3431, 0.9768])
me_circle.use_remesh_preserve_volume = False
me_circle.use_remesh_preserve_attributes = False
me_circle.use_mirror_vertex_groups = False
me_circle.update()

# ---- objects
ob_circle = bpy.data.objects.new('Circle', me_circle)

# ---- transforms, parenting, visibility, modifiers, constraints
ob_circle.location = (0.0, 0.0, 0.0)
ob_circle.lineart.crease_threshold = 0.0

# ---- collection membership
col_collection.objects.link(ob_circle)

# ---- scene / render settings (as saved in the file)
scene.frame_start = 1; scene.frame_end = 250; scene.frame_set(1)
scene.render.engine = 'BLENDER_EEVEE_NEXT'
scene.cycles.use_denoising = False
scene.cycles.samples = 128
scene.cycles.sampling_pattern = 'TABULATED_SOBOL'
scene.cycles.use_adaptive_sampling = False
scene.cycles.use_light_tree = False
scene.view_settings.view_transform = 'Filmic'
bpy.context.view_layer.update()

# ---- added for rendering (the .blend has no active camera and no usable light): camera, sun
cam_auto = bpy.data.cameras.new('AutoCamera')
cam_auto.lens = 50.0
cam_auto.sensor_width = 36.0
cam_auto.clip_end = 1000.0
ob_auto_camera = bpy.data.objects.new('AutoCamera', cam_auto)
scene.collection.objects.link(ob_auto_camera)
ob_auto_camera.location = (2.61693, -3.14032, 2.09354)
ob_auto_camera.rotation_euler = (1.09748, -7.21219e-08, 0.694738)
scene.camera = ob_auto_camera
light_auto_sun = bpy.data.lights.new('AutoSun', 'SUN')
light_auto_sun.energy = 3.0
light_auto_sun.angle = 0.0523599
ob_auto_sun = bpy.data.objects.new('AutoSun', light_auto_sun)
scene.collection.objects.link(ob_auto_sun)
ob_auto_sun.rotation_euler = (0.872665, 0.174533, 0.523599)
bpy.context.view_layer.update()
